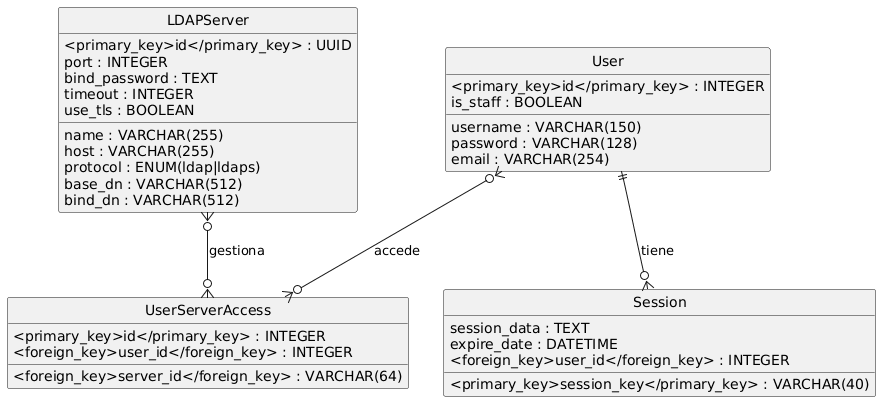

The diagram above was rendered by PlantUML. Its source (embedded in the PNG):
@startuml
!define table(x) class x << (T,#FFAAAA) >>
!define primary_key(x) <u>x</u>
!define foreign_key(x) <i><color:blue>x</color></i>

hide circle
skinparam classAttributeIconSize 0

table(LDAPServer) {
  <primary_key>id</primary_key> : UUID
  name : VARCHAR(255)
  host : VARCHAR(255)
  port : INTEGER
  protocol : ENUM(ldap|ldaps)
  base_dn : VARCHAR(512)
  bind_dn : VARCHAR(512)
  bind_password : TEXT
  timeout : INTEGER
  use_tls : BOOLEAN
}

table(User) {
  <primary_key>id</primary_key> : INTEGER
  username : VARCHAR(150)
  password : VARCHAR(128)
  email : VARCHAR(254)
  is_staff : BOOLEAN
}

table(Session) {
  <primary_key>session_key</primary_key> : VARCHAR(40)
  session_data : TEXT
  expire_date : DATETIME
  <foreign_key>user_id</foreign_key> : INTEGER
}

table(UserServerAccess) {
  <primary_key>id</primary_key> : INTEGER
  <foreign_key>user_id</foreign_key> : INTEGER
  <foreign_key>server_id</foreign_key> : VARCHAR(64)
}

User ||--o{ Session : tiene
User }o--o{ UserServerAccess : accede
LDAPServer }o--o{ UserServerAccess : gestiona
@enduml